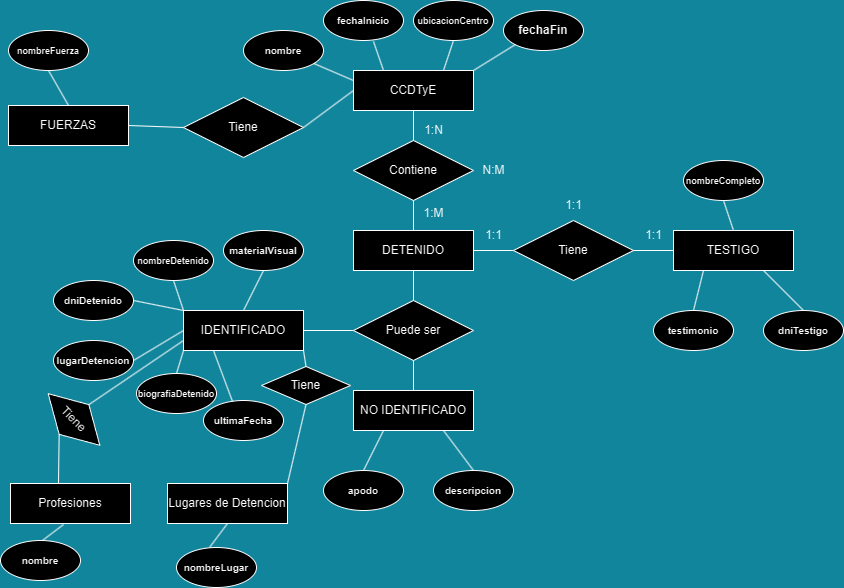

The diagram above was exported from draw.io. Its source (the exported page's mxGraphModel, read from the mxfile embedded in the PNG):
<mxGraphModel dx="866" dy="481" grid="0" gridSize="10" guides="1" tooltips="1" connect="1" arrows="1" fold="1" page="1" pageScale="1" pageWidth="850" pageHeight="1100" background="#11859c" math="0" shadow="0">
  <root>
    <mxCell id="0" />
    <mxCell id="1" parent="0" />
    <mxCell id="E9OfJjgmXeXqpsJ6f908-1" value="CCDTyE" style="rounded=0;whiteSpace=wrap;html=1;" parent="1" vertex="1">
      <mxGeometry x="360" y="80" width="120" height="40" as="geometry" />
    </mxCell>
    <mxCell id="E9OfJjgmXeXqpsJ6f908-2" value="&lt;font style=&quot;font-size: 10px;&quot;&gt;&lt;b&gt;nombre&lt;/b&gt;&lt;/font&gt;" style="ellipse;whiteSpace=wrap;html=1;" parent="1" vertex="1">
      <mxGeometry x="250" y="40" width="80" height="40" as="geometry" />
    </mxCell>
    <mxCell id="E9OfJjgmXeXqpsJ6f908-3" value="&lt;font style=&quot;font-size: 10px;&quot;&gt;&lt;b&gt;fechaInicio&lt;/b&gt;&lt;/font&gt;" style="ellipse;whiteSpace=wrap;html=1;" parent="1" vertex="1">
      <mxGeometry x="330" y="10" width="80" height="40" as="geometry" />
    </mxCell>
    <mxCell id="E9OfJjgmXeXqpsJ6f908-4" value="&lt;font size=&quot;1&quot;&gt;&lt;b style=&quot;font-size: 9px;&quot;&gt;ubicacionCentro&lt;/b&gt;&lt;/font&gt;" style="ellipse;whiteSpace=wrap;html=1;" parent="1" vertex="1">
      <mxGeometry x="420" y="10" width="80" height="40" as="geometry" />
    </mxCell>
    <mxCell id="E9OfJjgmXeXqpsJ6f908-5" value="&lt;b&gt;&lt;font style=&quot;font-size: 12px;&quot;&gt;fechaFin&lt;/font&gt;&lt;/b&gt;" style="ellipse;whiteSpace=wrap;html=1;" parent="1" vertex="1">
      <mxGeometry x="510" y="20" width="80" height="40" as="geometry" />
    </mxCell>
    <mxCell id="E9OfJjgmXeXqpsJ6f908-11" value="" style="endArrow=none;html=1;rounded=0;entryX=0;entryY=0.25;entryDx=0;entryDy=0;" parent="1" source="E9OfJjgmXeXqpsJ6f908-2" target="E9OfJjgmXeXqpsJ6f908-1" edge="1">
      <mxGeometry width="50" height="50" relative="1" as="geometry">
        <mxPoint x="310" y="100" as="sourcePoint" />
        <mxPoint x="360" y="50" as="targetPoint" />
      </mxGeometry>
    </mxCell>
    <mxCell id="E9OfJjgmXeXqpsJ6f908-13" value="" style="endArrow=none;html=1;rounded=0;entryX=0.625;entryY=1.025;entryDx=0;entryDy=0;entryPerimeter=0;exitX=0.25;exitY=0;exitDx=0;exitDy=0;" parent="1" source="E9OfJjgmXeXqpsJ6f908-1" target="E9OfJjgmXeXqpsJ6f908-3" edge="1">
      <mxGeometry width="50" height="50" relative="1" as="geometry">
        <mxPoint x="340" y="93" as="sourcePoint" />
        <mxPoint x="380" y="110" as="targetPoint" />
      </mxGeometry>
    </mxCell>
    <mxCell id="E9OfJjgmXeXqpsJ6f908-14" value="" style="endArrow=none;html=1;rounded=0;entryX=0.5;entryY=1;entryDx=0;entryDy=0;exitX=0.75;exitY=0;exitDx=0;exitDy=0;" parent="1" source="E9OfJjgmXeXqpsJ6f908-1" target="E9OfJjgmXeXqpsJ6f908-4" edge="1">
      <mxGeometry width="50" height="50" relative="1" as="geometry">
        <mxPoint x="350" y="103" as="sourcePoint" />
        <mxPoint x="390" y="120" as="targetPoint" />
      </mxGeometry>
    </mxCell>
    <mxCell id="E9OfJjgmXeXqpsJ6f908-16" value="" style="endArrow=none;html=1;rounded=0;entryX=1;entryY=0;entryDx=0;entryDy=0;exitX=0;exitY=1;exitDx=0;exitDy=0;" parent="1" source="E9OfJjgmXeXqpsJ6f908-5" target="E9OfJjgmXeXqpsJ6f908-1" edge="1">
      <mxGeometry width="50" height="50" relative="1" as="geometry">
        <mxPoint x="360" y="113" as="sourcePoint" />
        <mxPoint x="400" y="130" as="targetPoint" />
      </mxGeometry>
    </mxCell>
    <mxCell id="E9OfJjgmXeXqpsJ6f908-18" value="Contiene" style="rhombus;whiteSpace=wrap;html=1;" parent="1" vertex="1">
      <mxGeometry x="360" y="150" width="120" height="60" as="geometry" />
    </mxCell>
    <mxCell id="E9OfJjgmXeXqpsJ6f908-19" value="" style="endArrow=none;html=1;rounded=0;entryX=0.5;entryY=1;entryDx=0;entryDy=0;exitX=0.5;exitY=0;exitDx=0;exitDy=0;" parent="1" source="E9OfJjgmXeXqpsJ6f908-18" target="E9OfJjgmXeXqpsJ6f908-1" edge="1">
      <mxGeometry width="50" height="50" relative="1" as="geometry">
        <mxPoint x="400" y="280" as="sourcePoint" />
        <mxPoint x="450" y="230" as="targetPoint" />
      </mxGeometry>
    </mxCell>
    <mxCell id="E9OfJjgmXeXqpsJ6f908-21" value="DETENIDO" style="rounded=0;whiteSpace=wrap;html=1;" parent="1" vertex="1">
      <mxGeometry x="360" y="240" width="120" height="40" as="geometry" />
    </mxCell>
    <mxCell id="E9OfJjgmXeXqpsJ6f908-22" value="Puede ser" style="rhombus;whiteSpace=wrap;html=1;" parent="1" vertex="1">
      <mxGeometry x="360" y="310" width="120" height="60" as="geometry" />
    </mxCell>
    <mxCell id="E9OfJjgmXeXqpsJ6f908-23" value="" style="endArrow=none;html=1;rounded=0;entryX=0.5;entryY=1;entryDx=0;entryDy=0;exitX=0.5;exitY=0;exitDx=0;exitDy=0;" parent="1" source="E9OfJjgmXeXqpsJ6f908-21" target="E9OfJjgmXeXqpsJ6f908-18" edge="1">
      <mxGeometry width="50" height="50" relative="1" as="geometry">
        <mxPoint x="400" y="280" as="sourcePoint" />
        <mxPoint x="450" y="230" as="targetPoint" />
      </mxGeometry>
    </mxCell>
    <mxCell id="E9OfJjgmXeXqpsJ6f908-24" value="" style="endArrow=none;html=1;rounded=0;entryX=0.5;entryY=1;entryDx=0;entryDy=0;exitX=0.5;exitY=0;exitDx=0;exitDy=0;" parent="1" source="E9OfJjgmXeXqpsJ6f908-22" target="E9OfJjgmXeXqpsJ6f908-21" edge="1">
      <mxGeometry width="50" height="50" relative="1" as="geometry">
        <mxPoint x="400" y="280" as="sourcePoint" />
        <mxPoint x="450" y="230" as="targetPoint" />
      </mxGeometry>
    </mxCell>
    <mxCell id="E9OfJjgmXeXqpsJ6f908-25" value="IDENTIFICADO" style="rounded=0;whiteSpace=wrap;html=1;" parent="1" vertex="1">
      <mxGeometry x="190" y="320" width="120" height="40" as="geometry" />
    </mxCell>
    <mxCell id="E9OfJjgmXeXqpsJ6f908-26" value="NO IDENTIFICADO" style="rounded=0;whiteSpace=wrap;html=1;" parent="1" vertex="1">
      <mxGeometry x="360" y="400" width="120" height="40" as="geometry" />
    </mxCell>
    <mxCell id="E9OfJjgmXeXqpsJ6f908-33" value="Tiene" style="rhombus;whiteSpace=wrap;html=1;" parent="1" vertex="1">
      <mxGeometry x="520" y="230" width="120" height="60" as="geometry" />
    </mxCell>
    <mxCell id="E9OfJjgmXeXqpsJ6f908-34" value="" style="endArrow=none;html=1;rounded=0;entryX=0;entryY=0.5;entryDx=0;entryDy=0;exitX=1;exitY=0.5;exitDx=0;exitDy=0;" parent="1" source="E9OfJjgmXeXqpsJ6f908-21" target="E9OfJjgmXeXqpsJ6f908-33" edge="1">
      <mxGeometry width="50" height="50" relative="1" as="geometry">
        <mxPoint x="400" y="280" as="sourcePoint" />
        <mxPoint x="450" y="230" as="targetPoint" />
      </mxGeometry>
    </mxCell>
    <mxCell id="E9OfJjgmXeXqpsJ6f908-35" value="" style="endArrow=none;html=1;rounded=0;exitX=1;exitY=0.5;exitDx=0;exitDy=0;entryX=0;entryY=0.5;entryDx=0;entryDy=0;" parent="1" source="E9OfJjgmXeXqpsJ6f908-25" target="E9OfJjgmXeXqpsJ6f908-22" edge="1">
      <mxGeometry width="50" height="50" relative="1" as="geometry">
        <mxPoint x="400" y="280" as="sourcePoint" />
        <mxPoint x="450" y="230" as="targetPoint" />
      </mxGeometry>
    </mxCell>
    <mxCell id="E9OfJjgmXeXqpsJ6f908-36" value="" style="endArrow=none;html=1;rounded=0;exitX=0.5;exitY=0;exitDx=0;exitDy=0;entryX=0.5;entryY=1;entryDx=0;entryDy=0;" parent="1" source="E9OfJjgmXeXqpsJ6f908-26" target="E9OfJjgmXeXqpsJ6f908-22" edge="1">
      <mxGeometry width="50" height="50" relative="1" as="geometry">
        <mxPoint x="400" y="280" as="sourcePoint" />
        <mxPoint x="450" y="230" as="targetPoint" />
      </mxGeometry>
    </mxCell>
    <mxCell id="E9OfJjgmXeXqpsJ6f908-37" value="TESTIGO" style="rounded=0;whiteSpace=wrap;html=1;" parent="1" vertex="1">
      <mxGeometry x="680" y="240" width="120" height="40" as="geometry" />
    </mxCell>
    <mxCell id="E9OfJjgmXeXqpsJ6f908-38" value="" style="endArrow=none;html=1;rounded=0;entryX=0;entryY=0.5;entryDx=0;entryDy=0;exitX=1;exitY=0.5;exitDx=0;exitDy=0;" parent="1" source="E9OfJjgmXeXqpsJ6f908-33" target="E9OfJjgmXeXqpsJ6f908-37" edge="1">
      <mxGeometry width="50" height="50" relative="1" as="geometry">
        <mxPoint x="400" y="280" as="sourcePoint" />
        <mxPoint x="450" y="230" as="targetPoint" />
      </mxGeometry>
    </mxCell>
    <mxCell id="E9OfJjgmXeXqpsJ6f908-39" value="&lt;b style=&quot;&quot;&gt;&lt;font style=&quot;font-size: 9px;&quot;&gt;nombreCompleto&lt;/font&gt;&lt;/b&gt;" style="ellipse;whiteSpace=wrap;html=1;" parent="1" vertex="1">
      <mxGeometry x="690" y="170" width="80" height="40" as="geometry" />
    </mxCell>
    <mxCell id="E9OfJjgmXeXqpsJ6f908-40" value="&lt;span style=&quot;font-size: 10px;&quot;&gt;&lt;b&gt;testimonio&lt;/b&gt;&lt;/span&gt;" style="ellipse;whiteSpace=wrap;html=1;" parent="1" vertex="1">
      <mxGeometry x="660" y="320" width="80" height="40" as="geometry" />
    </mxCell>
    <mxCell id="E9OfJjgmXeXqpsJ6f908-41" value="&lt;span style=&quot;font-size: 10px;&quot;&gt;&lt;b&gt;dniTestigo&lt;/b&gt;&lt;/span&gt;" style="ellipse;whiteSpace=wrap;html=1;" parent="1" vertex="1">
      <mxGeometry x="770" y="320" width="80" height="40" as="geometry" />
    </mxCell>
    <mxCell id="E9OfJjgmXeXqpsJ6f908-42" value="" style="endArrow=none;html=1;rounded=0;entryX=0.5;entryY=1;entryDx=0;entryDy=0;exitX=0.5;exitY=0;exitDx=0;exitDy=0;" parent="1" source="E9OfJjgmXeXqpsJ6f908-37" target="E9OfJjgmXeXqpsJ6f908-39" edge="1">
      <mxGeometry width="50" height="50" relative="1" as="geometry">
        <mxPoint x="590" y="280" as="sourcePoint" />
        <mxPoint x="640" y="230" as="targetPoint" />
      </mxGeometry>
    </mxCell>
    <mxCell id="E9OfJjgmXeXqpsJ6f908-43" value="" style="endArrow=none;html=1;rounded=0;entryX=0.25;entryY=1;entryDx=0;entryDy=0;exitX=0.5;exitY=0;exitDx=0;exitDy=0;" parent="1" source="E9OfJjgmXeXqpsJ6f908-40" target="E9OfJjgmXeXqpsJ6f908-37" edge="1">
      <mxGeometry width="50" height="50" relative="1" as="geometry">
        <mxPoint x="590" y="280" as="sourcePoint" />
        <mxPoint x="640" y="230" as="targetPoint" />
      </mxGeometry>
    </mxCell>
    <mxCell id="E9OfJjgmXeXqpsJ6f908-44" value="" style="endArrow=none;html=1;rounded=0;entryX=0.75;entryY=1;entryDx=0;entryDy=0;exitX=0.5;exitY=0;exitDx=0;exitDy=0;" parent="1" source="E9OfJjgmXeXqpsJ6f908-41" target="E9OfJjgmXeXqpsJ6f908-37" edge="1">
      <mxGeometry width="50" height="50" relative="1" as="geometry">
        <mxPoint x="620" y="290" as="sourcePoint" />
        <mxPoint x="800" y="290" as="targetPoint" />
      </mxGeometry>
    </mxCell>
    <mxCell id="E9OfJjgmXeXqpsJ6f908-46" value="&lt;b style=&quot;&quot;&gt;&lt;font style=&quot;font-size: 9px;&quot;&gt;nombreDetenido&lt;/font&gt;&lt;/b&gt;" style="ellipse;whiteSpace=wrap;html=1;" parent="1" vertex="1">
      <mxGeometry x="140" y="250" width="80" height="40" as="geometry" />
    </mxCell>
    <mxCell id="E9OfJjgmXeXqpsJ6f908-47" value="&lt;span style=&quot;font-size: 10px;&quot;&gt;&lt;b&gt;dniDetenido&lt;/b&gt;&lt;/span&gt;" style="ellipse;whiteSpace=wrap;html=1;" parent="1" vertex="1">
      <mxGeometry x="60" y="290" width="80" height="40" as="geometry" />
    </mxCell>
    <mxCell id="E9OfJjgmXeXqpsJ6f908-48" value="&lt;span style=&quot;font-size: 10px;&quot;&gt;&lt;b&gt;lugarDetencion&lt;/b&gt;&lt;/span&gt;" style="ellipse;whiteSpace=wrap;html=1;" parent="1" vertex="1">
      <mxGeometry x="60" y="350" width="80" height="40" as="geometry" />
    </mxCell>
    <mxCell id="E9OfJjgmXeXqpsJ6f908-49" value="&lt;b style=&quot;&quot;&gt;&lt;font style=&quot;font-size: 9px;&quot;&gt;biografiaDetenido&lt;/font&gt;&lt;/b&gt;" style="ellipse;whiteSpace=wrap;html=1;" parent="1" vertex="1">
      <mxGeometry x="143" y="383" width="80" height="40" as="geometry" />
    </mxCell>
    <mxCell id="E9OfJjgmXeXqpsJ6f908-50" value="&lt;span style=&quot;font-size: 10px;&quot;&gt;&lt;b&gt;ultimaFecha&lt;/b&gt;&lt;/span&gt;" style="ellipse;whiteSpace=wrap;html=1;" parent="1" vertex="1">
      <mxGeometry x="210" y="410" width="80" height="40" as="geometry" />
    </mxCell>
    <mxCell id="E9OfJjgmXeXqpsJ6f908-51" value="" style="endArrow=none;html=1;rounded=0;exitX=0.5;exitY=1;exitDx=0;exitDy=0;" parent="1" source="E9OfJjgmXeXqpsJ6f908-46" edge="1">
      <mxGeometry width="50" height="50" relative="1" as="geometry">
        <mxPoint x="410" y="280" as="sourcePoint" />
        <mxPoint x="190" y="320" as="targetPoint" />
      </mxGeometry>
    </mxCell>
    <mxCell id="E9OfJjgmXeXqpsJ6f908-52" value="" style="endArrow=none;html=1;rounded=0;entryX=1;entryY=0.5;entryDx=0;entryDy=0;exitX=0;exitY=0;exitDx=0;exitDy=0;" parent="1" source="E9OfJjgmXeXqpsJ6f908-25" target="E9OfJjgmXeXqpsJ6f908-47" edge="1">
      <mxGeometry width="50" height="50" relative="1" as="geometry">
        <mxPoint x="410" y="280" as="sourcePoint" />
        <mxPoint x="460" y="230" as="targetPoint" />
      </mxGeometry>
    </mxCell>
    <mxCell id="E9OfJjgmXeXqpsJ6f908-53" value="" style="endArrow=none;html=1;rounded=0;entryX=1;entryY=0.5;entryDx=0;entryDy=0;exitX=0;exitY=0.5;exitDx=0;exitDy=0;" parent="1" source="E9OfJjgmXeXqpsJ6f908-25" target="E9OfJjgmXeXqpsJ6f908-48" edge="1">
      <mxGeometry width="50" height="50" relative="1" as="geometry">
        <mxPoint x="410" y="280" as="sourcePoint" />
        <mxPoint x="460" y="230" as="targetPoint" />
      </mxGeometry>
    </mxCell>
    <mxCell id="E9OfJjgmXeXqpsJ6f908-54" value="" style="endArrow=none;html=1;rounded=0;exitX=0.5;exitY=0;exitDx=0;exitDy=0;entryX=0;entryY=1;entryDx=0;entryDy=0;" parent="1" source="E9OfJjgmXeXqpsJ6f908-49" target="E9OfJjgmXeXqpsJ6f908-25" edge="1">
      <mxGeometry width="50" height="50" relative="1" as="geometry">
        <mxPoint x="410" y="280" as="sourcePoint" />
        <mxPoint x="460" y="230" as="targetPoint" />
      </mxGeometry>
    </mxCell>
    <mxCell id="E9OfJjgmXeXqpsJ6f908-55" value="" style="endArrow=none;html=1;rounded=0;exitX=0.363;exitY=0.025;exitDx=0;exitDy=0;exitPerimeter=0;entryX=0.25;entryY=1;entryDx=0;entryDy=0;" parent="1" source="E9OfJjgmXeXqpsJ6f908-50" target="E9OfJjgmXeXqpsJ6f908-25" edge="1">
      <mxGeometry width="50" height="50" relative="1" as="geometry">
        <mxPoint x="410" y="280" as="sourcePoint" />
        <mxPoint x="460" y="230" as="targetPoint" />
      </mxGeometry>
    </mxCell>
    <mxCell id="E9OfJjgmXeXqpsJ6f908-56" value="&lt;span style=&quot;font-size: 10px;&quot;&gt;&lt;b&gt;apodo&lt;/b&gt;&lt;/span&gt;" style="ellipse;whiteSpace=wrap;html=1;" parent="1" vertex="1">
      <mxGeometry x="330" y="480" width="80" height="40" as="geometry" />
    </mxCell>
    <mxCell id="E9OfJjgmXeXqpsJ6f908-57" value="&lt;span style=&quot;font-size: 10px;&quot;&gt;&lt;b&gt;descripcion&lt;/b&gt;&lt;/span&gt;" style="ellipse;whiteSpace=wrap;html=1;" parent="1" vertex="1">
      <mxGeometry x="440" y="480" width="80" height="40" as="geometry" />
    </mxCell>
    <mxCell id="E9OfJjgmXeXqpsJ6f908-58" value="" style="endArrow=none;html=1;rounded=0;entryX=0.25;entryY=1;entryDx=0;entryDy=0;exitX=0.5;exitY=0;exitDx=0;exitDy=0;" parent="1" source="E9OfJjgmXeXqpsJ6f908-56" target="E9OfJjgmXeXqpsJ6f908-26" edge="1">
      <mxGeometry width="50" height="50" relative="1" as="geometry">
        <mxPoint x="410" y="500" as="sourcePoint" />
        <mxPoint x="460" y="450" as="targetPoint" />
      </mxGeometry>
    </mxCell>
    <mxCell id="E9OfJjgmXeXqpsJ6f908-59" value="" style="endArrow=none;html=1;rounded=0;entryX=0.75;entryY=1;entryDx=0;entryDy=0;exitX=0.5;exitY=0;exitDx=0;exitDy=0;" parent="1" source="E9OfJjgmXeXqpsJ6f908-57" target="E9OfJjgmXeXqpsJ6f908-26" edge="1">
      <mxGeometry width="50" height="50" relative="1" as="geometry">
        <mxPoint x="410" y="500" as="sourcePoint" />
        <mxPoint x="460" y="450" as="targetPoint" />
      </mxGeometry>
    </mxCell>
    <mxCell id="E9OfJjgmXeXqpsJ6f908-62" value="1:1" style="text;html=1;align=center;verticalAlign=middle;resizable=0;points=[];autosize=1;strokeColor=none;fillColor=none;" parent="1" vertex="1">
      <mxGeometry x="480" y="230" width="40" height="30" as="geometry" />
    </mxCell>
    <mxCell id="E9OfJjgmXeXqpsJ6f908-63" value="1:1" style="text;html=1;align=center;verticalAlign=middle;resizable=0;points=[];autosize=1;strokeColor=none;fillColor=none;" parent="1" vertex="1">
      <mxGeometry x="560" y="200" width="40" height="30" as="geometry" />
    </mxCell>
    <mxCell id="E9OfJjgmXeXqpsJ6f908-64" value="1:1" style="text;html=1;align=center;verticalAlign=middle;resizable=0;points=[];autosize=1;strokeColor=none;fillColor=none;" parent="1" vertex="1">
      <mxGeometry x="640" y="230" width="40" height="30" as="geometry" />
    </mxCell>
    <mxCell id="E9OfJjgmXeXqpsJ6f908-66" value="&lt;span style=&quot;font-size: 10px;&quot;&gt;&lt;b&gt;materialVisual&lt;/b&gt;&lt;/span&gt;" style="ellipse;whiteSpace=wrap;html=1;" parent="1" vertex="1">
      <mxGeometry x="230" y="240" width="80" height="40" as="geometry" />
    </mxCell>
    <mxCell id="E9OfJjgmXeXqpsJ6f908-67" value="" style="endArrow=none;html=1;rounded=0;entryX=0.5;entryY=1;entryDx=0;entryDy=0;exitX=0.5;exitY=0;exitDx=0;exitDy=0;" parent="1" source="E9OfJjgmXeXqpsJ6f908-25" target="E9OfJjgmXeXqpsJ6f908-66" edge="1">
      <mxGeometry width="50" height="50" relative="1" as="geometry">
        <mxPoint x="410" y="350" as="sourcePoint" />
        <mxPoint x="460" y="300" as="targetPoint" />
      </mxGeometry>
    </mxCell>
    <mxCell id="E9OfJjgmXeXqpsJ6f908-75" value="1:N" style="text;html=1;align=center;verticalAlign=middle;resizable=0;points=[];autosize=1;strokeColor=none;fillColor=none;" parent="1" vertex="1">
      <mxGeometry x="420" y="125" width="40" height="30" as="geometry" />
    </mxCell>
    <mxCell id="E9OfJjgmXeXqpsJ6f908-77" value="1:M" style="text;html=1;align=center;verticalAlign=middle;resizable=0;points=[];autosize=1;strokeColor=none;fillColor=none;" parent="1" vertex="1">
      <mxGeometry x="421" y="210" width="38" height="26" as="geometry" />
    </mxCell>
    <mxCell id="E9OfJjgmXeXqpsJ6f908-78" value="N:M" style="text;html=1;align=center;verticalAlign=middle;resizable=0;points=[];autosize=1;strokeColor=none;fillColor=none;" parent="1" vertex="1">
      <mxGeometry x="480" y="167" width="40" height="26" as="geometry" />
    </mxCell>
    <mxCell id="u_StXFcK86MwP4Kcnrtz-2" value="Profesiones" style="rounded=0;whiteSpace=wrap;html=1;" vertex="1" parent="1">
      <mxGeometry x="17" y="493" width="120" height="40" as="geometry" />
    </mxCell>
    <mxCell id="u_StXFcK86MwP4Kcnrtz-3" value="Lugares de Detencion" style="rounded=0;whiteSpace=wrap;html=1;" vertex="1" parent="1">
      <mxGeometry x="174" y="493" width="120" height="40" as="geometry" />
    </mxCell>
    <mxCell id="u_StXFcK86MwP4Kcnrtz-4" value="&lt;span style=&quot;font-size: 10px;&quot;&gt;&lt;b&gt;nombre&lt;/b&gt;&lt;/span&gt;" style="ellipse;whiteSpace=wrap;html=1;" vertex="1" parent="1">
      <mxGeometry x="7" y="550" width="80" height="40" as="geometry" />
    </mxCell>
    <mxCell id="u_StXFcK86MwP4Kcnrtz-5" value="" style="endArrow=none;html=1;rounded=0;exitX=0.5;exitY=0;exitDx=0;exitDy=0;entryX=0.442;entryY=1.025;entryDx=0;entryDy=0;entryPerimeter=0;" edge="1" parent="1" target="u_StXFcK86MwP4Kcnrtz-2">
      <mxGeometry width="50" height="50" relative="1" as="geometry">
        <mxPoint x="49" y="550" as="sourcePoint" />
        <mxPoint x="79" y="510" as="targetPoint" />
      </mxGeometry>
    </mxCell>
    <mxCell id="u_StXFcK86MwP4Kcnrtz-8" value="&lt;span style=&quot;font-size: 10px;&quot;&gt;&lt;b&gt;nombreLugar&lt;/b&gt;&lt;/span&gt;" style="ellipse;whiteSpace=wrap;html=1;" vertex="1" parent="1">
      <mxGeometry x="183" y="557" width="80" height="40" as="geometry" />
    </mxCell>
    <mxCell id="u_StXFcK86MwP4Kcnrtz-9" value="" style="endArrow=none;html=1;rounded=0;entryX=0.5;entryY=1;entryDx=0;entryDy=0;" edge="1" parent="1" target="u_StXFcK86MwP4Kcnrtz-3">
      <mxGeometry width="50" height="50" relative="1" as="geometry">
        <mxPoint x="216" y="557" as="sourcePoint" />
        <mxPoint x="266" y="507" as="targetPoint" />
      </mxGeometry>
    </mxCell>
    <mxCell id="u_StXFcK86MwP4Kcnrtz-19" value="Tiene" style="rhombus;whiteSpace=wrap;html=1;rotation=45;" vertex="1" parent="1">
      <mxGeometry x="44" y="408" width="73" height="42" as="geometry" />
    </mxCell>
    <mxCell id="u_StXFcK86MwP4Kcnrtz-20" value="" style="endArrow=none;html=1;rounded=0;entryX=0;entryY=0.75;entryDx=0;entryDy=0;exitX=0.5;exitY=0;exitDx=0;exitDy=0;" edge="1" parent="1" source="u_StXFcK86MwP4Kcnrtz-19" target="E9OfJjgmXeXqpsJ6f908-25">
      <mxGeometry width="50" height="50" relative="1" as="geometry">
        <mxPoint x="390" y="429" as="sourcePoint" />
        <mxPoint x="440" y="379" as="targetPoint" />
      </mxGeometry>
    </mxCell>
    <mxCell id="u_StXFcK86MwP4Kcnrtz-21" value="" style="endArrow=none;html=1;rounded=0;entryX=0.5;entryY=1;entryDx=0;entryDy=0;exitX=0.4;exitY=0;exitDx=0;exitDy=0;exitPerimeter=0;" edge="1" parent="1" source="u_StXFcK86MwP4Kcnrtz-2" target="u_StXFcK86MwP4Kcnrtz-19">
      <mxGeometry width="50" height="50" relative="1" as="geometry">
        <mxPoint x="390" y="429" as="sourcePoint" />
        <mxPoint x="440" y="379" as="targetPoint" />
      </mxGeometry>
    </mxCell>
    <mxCell id="u_StXFcK86MwP4Kcnrtz-22" value="Tiene" style="rhombus;whiteSpace=wrap;html=1;" vertex="1" parent="1">
      <mxGeometry x="268" y="376" width="89" height="38" as="geometry" />
    </mxCell>
    <mxCell id="u_StXFcK86MwP4Kcnrtz-23" value="" style="endArrow=none;html=1;rounded=0;entryX=1;entryY=1;entryDx=0;entryDy=0;exitX=0.5;exitY=0;exitDx=0;exitDy=0;" edge="1" parent="1" source="u_StXFcK86MwP4Kcnrtz-22" target="E9OfJjgmXeXqpsJ6f908-25">
      <mxGeometry width="50" height="50" relative="1" as="geometry">
        <mxPoint x="390" y="429" as="sourcePoint" />
        <mxPoint x="440" y="379" as="targetPoint" />
      </mxGeometry>
    </mxCell>
    <mxCell id="u_StXFcK86MwP4Kcnrtz-24" value="" style="endArrow=none;html=1;rounded=0;entryX=0.5;entryY=1;entryDx=0;entryDy=0;exitX=1;exitY=0;exitDx=0;exitDy=0;" edge="1" parent="1" source="u_StXFcK86MwP4Kcnrtz-3" target="u_StXFcK86MwP4Kcnrtz-22">
      <mxGeometry width="50" height="50" relative="1" as="geometry">
        <mxPoint x="390" y="429" as="sourcePoint" />
        <mxPoint x="440" y="379" as="targetPoint" />
      </mxGeometry>
    </mxCell>
    <mxCell id="u_StXFcK86MwP4Kcnrtz-27" value="Tiene" style="rhombus;whiteSpace=wrap;html=1;" vertex="1" parent="1">
      <mxGeometry x="190" y="107" width="120" height="60" as="geometry" />
    </mxCell>
    <mxCell id="u_StXFcK86MwP4Kcnrtz-28" value="FUERZAS" style="rounded=0;whiteSpace=wrap;html=1;" vertex="1" parent="1">
      <mxGeometry x="15" y="115" width="120" height="40" as="geometry" />
    </mxCell>
    <mxCell id="u_StXFcK86MwP4Kcnrtz-29" value="" style="endArrow=none;html=1;rounded=0;entryX=0;entryY=0.5;entryDx=0;entryDy=0;exitX=1;exitY=0.5;exitDx=0;exitDy=0;" edge="1" parent="1" source="u_StXFcK86MwP4Kcnrtz-27" target="E9OfJjgmXeXqpsJ6f908-1">
      <mxGeometry width="50" height="50" relative="1" as="geometry">
        <mxPoint x="390" y="278" as="sourcePoint" />
        <mxPoint x="440" y="228" as="targetPoint" />
      </mxGeometry>
    </mxCell>
    <mxCell id="u_StXFcK86MwP4Kcnrtz-30" value="" style="endArrow=none;html=1;rounded=0;entryX=1;entryY=0.5;entryDx=0;entryDy=0;exitX=0;exitY=0.5;exitDx=0;exitDy=0;" edge="1" parent="1" source="u_StXFcK86MwP4Kcnrtz-27" target="u_StXFcK86MwP4Kcnrtz-28">
      <mxGeometry width="50" height="50" relative="1" as="geometry">
        <mxPoint x="390" y="278" as="sourcePoint" />
        <mxPoint x="440" y="228" as="targetPoint" />
      </mxGeometry>
    </mxCell>
    <mxCell id="u_StXFcK86MwP4Kcnrtz-31" value="&lt;b style=&quot;&quot;&gt;&lt;font style=&quot;font-size: 9px;&quot;&gt;nombreFuerza&lt;/font&gt;&lt;/b&gt;" style="ellipse;whiteSpace=wrap;html=1;" vertex="1" parent="1">
      <mxGeometry x="15" y="40" width="80" height="40" as="geometry" />
    </mxCell>
    <mxCell id="u_StXFcK86MwP4Kcnrtz-32" value="" style="endArrow=none;html=1;rounded=0;entryX=0.5;entryY=1;entryDx=0;entryDy=0;exitX=0.5;exitY=0;exitDx=0;exitDy=0;" edge="1" parent="1" source="u_StXFcK86MwP4Kcnrtz-28" target="u_StXFcK86MwP4Kcnrtz-31">
      <mxGeometry width="50" height="50" relative="1" as="geometry">
        <mxPoint x="390" y="278" as="sourcePoint" />
        <mxPoint x="440" y="228" as="targetPoint" />
      </mxGeometry>
    </mxCell>
  </root>
</mxGraphModel>